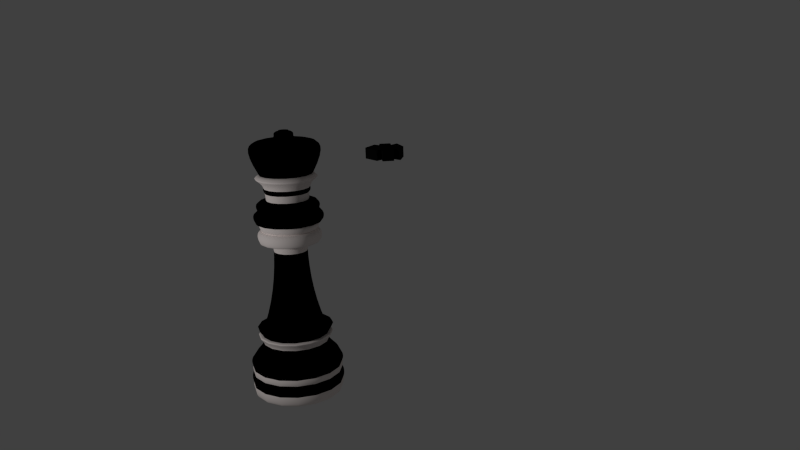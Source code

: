 # Source: pers.blend  (saved by Blender 2.73.0; exported with 4.5.12 LTS)
import bpy
from mathutils import Matrix  # noqa: F401  (used for matrix-valued properties, if any)

bpy.ops.wm.read_factory_settings(use_empty=True)
scene = bpy.context.scene
scene.name = 'Scene'

# ---- collections
col_collection_1 = bpy.data.collections.new('Collection 1'); scene.collection.children.link(col_collection_1)

# ---- materials (node trees are filled in below, after node groups)
mat_material_002 = bpy.data.materials.new('Material.002')
mat_material_002.alpha_threshold = 0.0
mat_material_002.roughness = 0.5
mat_marfil_005 = bpy.data.materials.new('marfil.005')
mat_marfil_005.alpha_threshold = 0.0
mat_marfil_005.diffuse_color = (0.0, 0.0, 0.0, 1.0)
mat_marfil_005.roughness = 0.5
mat_marfil_005.line_color = (0.0, 0.0, 0.0, 1.0)
mat_marfil_006 = bpy.data.materials.new('marfil.006')
mat_marfil_006.alpha_threshold = 0.0
mat_marfil_006.diffuse_color = (0.004242, 0.004242, 0.004242, 1.0)
mat_marfil_006.roughness = 0.5
mat_marfil_006.line_color = (0.0, 0.0, 0.0, 1.0)

# ---- material node trees
mat_material_002.use_nodes = True; mat_material_002.node_tree.nodes.clear()
_N = mat_material_002.node_tree.nodes; _L = mat_material_002.node_tree.links
n0 = _N.new('ShaderNodeOutputMaterial'); n0.name = 'Material Output'; n0.location = (668, 442)
n1 = _N.new('ShaderNodeBsdfDiffuse'); n1.name = 'Diffuse BSDF'; n1.location = (326, 471)
n1.inputs[0].default_value = (1.0, 0.9069, 0.8795, 1.0)
_L.new(n1.outputs[0], n0.inputs[0])
n0.is_active_output = True

# ---- world
world_world = bpy.data.worlds.new('World'); scene.world = world_world
world_world.color = (0.05088, 0.05088, 0.05088)
world_world.use_sun_shadow = False
world_world.sun_shadow_jitter_overblur = 0.0
world_world.cycles.sampling_method = 'MANUAL'
world_world.cycles.sample_map_resolution = 256

# ---- cameras
cam_camera = bpy.data.cameras.new('Camera')
cam_camera.clip_end = 100.0
cam_camera.lens = 35.0
cam_camera.sensor_width = 32.0
cam_camera.sensor_height = 18.0
cam_camera.ortho_scale = 7.314
cam_camera.dof.focus_distance = 0.0

# ---- lights
light_lamp = bpy.data.lights.new('Lamp', 'POINT')
light_lamp.transmission_factor = 0.0
light_lamp.cutoff_distance = 30.0
light_lamp.energy = 100.0
light_lamp.shadow_buffer_clip_start = 1.001
light_lamp.shadow_soft_size = 0.1
light_lamp.shadow_maximum_resolution = 0.006
light_lamp.use_absolute_resolution = True
light_lamp.cycles.use_multiple_importance_sampling = False

# ---- meshes
me_mesh_001 = bpy.data.meshes.new('Mesh.001')
me_mesh_001.from_pydata([(-0.0253, -0.2942, -0.12), (-0.0253, -0.2942, 0.12), (-0.2607, -0.1471, -0.12), (-0.2607, -0.1471, 0.12), (-0.1835, -0.07356, -0.12), (-0.1835, -0.07356, 0.12), (-0.3159, -0.06988, -0.12), (-0.3159, -0.06988, 0.12), (-0.3122, 0.09563, -0.12), (-0.3122, 0.09563, 0.12), (-0.1724, 0.09563, -0.12), (-0.1724, 0.09563, 0.12), (-0.2754, 0.1913, -0.12), (-0.2754, 0.1913, 0.12), (0.0253, -0.2942, -0.12), (0.0253, -0.2942, 0.12), (0.2607, -0.1471, -0.12), (0.2607, -0.1471, 0.12), (0.1835, -0.07356, -0.12), (0.1835, -0.07356, 0.12), (0.3159, -0.06988, -0.12), (0.3159, -0.06988, 0.12), (0.3122, 0.09563, -0.12), (0.3122, 0.09563, 0.12), (0.1724, 0.09563, -0.12), (0.1724, 0.09563, 0.12), (0.2754, 0.1913, -0.12), (0.2754, 0.1913, 0.12), (1.863e-09, 0.2611, -0.12), (-1.863e-09, 0.2611, 0.12)], [], [(1, 3, 2, 0), (3, 5, 4, 2), (5, 7, 6, 4), (7, 9, 8, 6), (9, 11, 10, 8), (11, 13, 12, 10), (13, 29, 28, 12), (15, 14, 16, 17), (17, 16, 18, 19), (19, 18, 20, 21), (21, 20, 22, 23), (23, 22, 24, 25), (25, 24, 26, 27), (27, 26, 28, 29), (25, 19, 21, 23), (5, 11, 9, 7), (11, 29, 13), (29, 25, 27), (19, 15, 17), (1, 5, 3), (5, 1, 29, 11), (15, 19, 25, 29), (29, 1, 15), (24, 28, 26), (28, 10, 12), (22, 20, 18, 24), (6, 8, 10, 4), (0, 2, 4), (16, 14, 18), (4, 10, 28, 0), (24, 18, 14, 28), (28, 14, 0)])
me_mesh_001.materials.append(mat_marfil_006)
me_mesh_001.use_remesh_preserve_volume = False
me_mesh_001.use_remesh_preserve_attributes = False
me_mesh_001.use_mirror_vertex_groups = False
me_mesh_001.update()

# ---- curves / text
cu_beziercurve_001 = bpy.data.curves.new('BezierCurve.001', 'CURVE')
cu_beziercurve_001.dimensions = '3D'
_sp = cu_beziercurve_001.splines.new('BEZIER'); _sp.bezier_points.add(14)
_sp.bezier_points.foreach_set('co', [0.0002558, 3.971, 1.789e-07, 0.06592, 3.737, 1.789e-07, 0.3055, 3.572, 1.789e-07, 0.5011, 3.497, 1.789e-07, 0.3323, 3.006, 1.789e-07, 0.3268, 2.905, 1.789e-07, 0.3256, 2.827, 1.789e-07, 0.4415, 2.652, 1.789e-07, 0.4637, 2.441, 1.789e-07, 0.2837, 2.441, 1.789e-07, 0.4957, 0.9016, 1.789e-07, 0.5363, 0.6303, 1.789e-07, 0.6847, 0.1402, 1.789e-07, 0.684, -0.1319, 1.789e-07, -0.09795, -0.1327, 1.789e-07])
_sp.bezier_points.foreach_set('handle_left', [-0.02163, 4.049, 1.789e-07, 0.1399, 3.763, 1.789e-07, 0.1984, 3.639, 1.789e-07, 0.4678, 3.542, 1.789e-07, 0.3607, 3.32, 1.789e-07, 0.3838, 2.907, 1.789e-07, 0.3271, 2.863, 1.789e-07, 0.4759, 2.658, 1.789e-07, 0.5222, 2.442, 1.789e-07, 0.3472, 2.439, 1.789e-07, 0.1814, 1.721, 1.789e-07, 0.488, 0.877, 1.789e-07, 0.8708, 0.3851, 1.789e-07, 0.7671, -0.1301, 1.789e-07, 0.03309, -0.1363, 1.789e-07])
_sp.bezier_points.foreach_set('handle_right', [0.1553, 3.968, 1.789e-07, 0.1458, 3.682, 1.789e-07, 0.45, 3.566, 1.789e-07, 0.3406, 3.375, 1.789e-07, 0.3998, 3.006, 1.789e-07, 0.3282, 2.87, 1.789e-07, 0.5506, 2.832, 1.789e-07, 0.5495, 2.648, 1.789e-07, 0.3726, 2.441, 1.789e-07, 0.286, 2.384, 1.789e-07, 0.7549, 0.8957, 1.789e-07, 0.5807, 0.4362, 1.789e-07, 0.7824, 0.1396, 1.789e-07, 0.4994, -0.1343, 1.789e-07, -0.0571, -0.1369, 1.789e-07])
for _p, _l, _r in zip(_sp.bezier_points, ['VECTOR', 'FREE', 'FREE', 'FREE', 'FREE', 'FREE', 'FREE', 'FREE', 'FREE', 'FREE', 'FREE', 'FREE', 'FREE', 'FREE', 'FREE'], ['FREE', 'VECTOR', 'FREE', 'FREE', 'FREE', 'FREE', 'FREE', 'FREE', 'FREE', 'FREE', 'FREE', 'FREE', 'FREE', 'FREE', 'FREE']): _p.handle_left_type = _l; _p.handle_right_type = _r
_sp.order_u = 0
_sp.order_v = 0
cu_beziercurve_001.materials.append(mat_material_002)
cu_beziercurve_001.use_path = True
cu_beziercurve_001.use_path_clamp = True
cu_beziercurve_001.bevel_resolution = 0
cu_beziercurve_001.fill_mode = 'HALF'
cu_beziercurve_002 = bpy.data.curves.new('BezierCurve.002', 'CURVE')
cu_beziercurve_002.dimensions = '3D'
_sp = cu_beziercurve_002.splines.new('BEZIER'); _sp.bezier_points.add(1)
_sp.bezier_points.foreach_set('co', [-1.0, 0.1712, -7.482e-09, 1.0, 0.03773, -1.649e-09])
_sp.bezier_points.foreach_set('handle_left', [-1.655, -0.095, -3.179e-08, 0.0, 0.03773, -1.649e-09])
_sp.bezier_points.foreach_set('handle_right', [-0.4065, 0.4123, 1.454e-08, 2.0, 0.03773, -1.649e-09])
for _p, _l, _r in zip(_sp.bezier_points, ['ALIGNED', 'ALIGNED'], ['ALIGNED', 'ALIGNED']): _p.handle_left_type = _l; _p.handle_right_type = _r
_sp.bezier_points.foreach_set('radius', [7.46, 1.0])
_sp.order_u = 0
_sp.order_v = 0
cu_beziercurve_002.use_path = True
cu_beziercurve_002.use_path_clamp = True
cu_beziercurve_002.bevel_resolution = 0
cu_beziercurve_002.fill_mode = 'HALF'
cu_beziercurve_003 = bpy.data.curves.new('BezierCurve.003', 'CURVE')
cu_beziercurve_003.dimensions = '3D'
_sp = cu_beziercurve_003.splines.new('BEZIER'); _sp.bezier_points.add(1)
_sp.bezier_points.foreach_set('co', [-1.0, 0.1712, -7.482e-09, 1.0, 0.03773, -1.649e-09])
_sp.bezier_points.foreach_set('handle_left', [-1.655, -0.095, -3.179e-08, 0.0, 0.03773, -1.649e-09])
_sp.bezier_points.foreach_set('handle_right', [-0.4065, 0.4123, 1.454e-08, 2.0, 0.03773, -1.649e-09])
for _p, _l, _r in zip(_sp.bezier_points, ['ALIGNED', 'ALIGNED'], ['ALIGNED', 'ALIGNED']): _p.handle_left_type = _l; _p.handle_right_type = _r
_sp.bezier_points.foreach_set('radius', [7.46, 1.0])
_sp.order_u = 0
_sp.order_v = 0
cu_beziercurve_003.use_path = True
cu_beziercurve_003.use_path_clamp = True
cu_beziercurve_003.bevel_resolution = 0
cu_beziercurve_003.fill_mode = 'HALF'
cu_beziercurve_005 = bpy.data.curves.new('BezierCurve.005', 'CURVE')
cu_beziercurve_005.dimensions = '3D'
_sp = cu_beziercurve_005.splines.new('BEZIER'); _sp.bezier_points.add(1)
_sp.bezier_points.foreach_set('co', [-1.0, 0.1712, -7.482e-09, 1.0, 0.03773, -1.649e-09])
_sp.bezier_points.foreach_set('handle_left', [-1.655, -0.095, -3.179e-08, 0.0, 0.03773, -1.649e-09])
_sp.bezier_points.foreach_set('handle_right', [-0.4065, 0.4123, 1.454e-08, 2.0, 0.03773, -1.649e-09])
for _p, _l, _r in zip(_sp.bezier_points, ['ALIGNED', 'ALIGNED'], ['ALIGNED', 'ALIGNED']): _p.handle_left_type = _l; _p.handle_right_type = _r
_sp.bezier_points.foreach_set('radius', [7.46, 1.0])
_sp.order_u = 0
_sp.order_v = 0
cu_beziercurve_005.use_path = True
cu_beziercurve_005.use_path_clamp = True
cu_beziercurve_005.bevel_resolution = 0
cu_beziercurve_005.fill_mode = 'HALF'
cu_beziercurve_006 = bpy.data.curves.new('BezierCurve.006', 'CURVE')
cu_beziercurve_006.dimensions = '3D'
_sp = cu_beziercurve_006.splines.new('BEZIER'); _sp.bezier_points.add(1)
_sp.bezier_points.foreach_set('co', [-1.0, 0.1712, -7.482e-09, 1.0, 0.03773, -1.649e-09])
_sp.bezier_points.foreach_set('handle_left', [-1.655, -0.095, -3.179e-08, 0.0, 0.03773, -1.649e-09])
_sp.bezier_points.foreach_set('handle_right', [-0.4065, 0.4123, 1.454e-08, 2.0, 0.03773, -1.649e-09])
for _p, _l, _r in zip(_sp.bezier_points, ['ALIGNED', 'ALIGNED'], ['ALIGNED', 'ALIGNED']): _p.handle_left_type = _l; _p.handle_right_type = _r
_sp.bezier_points.foreach_set('radius', [7.46, 1.0])
_sp.order_u = 0
_sp.order_v = 0
cu_beziercurve_006.use_path = True
cu_beziercurve_006.use_path_clamp = True
cu_beziercurve_006.bevel_resolution = 0
cu_beziercurve_006.fill_mode = 'HALF'
cu_beziercurve_007 = bpy.data.curves.new('BezierCurve.007', 'CURVE')
cu_beziercurve_007.dimensions = '3D'
_sp = cu_beziercurve_007.splines.new('BEZIER'); _sp.bezier_points.add(1)
_sp.bezier_points.foreach_set('co', [-1.0, 0.1712, -7.482e-09, 1.0, 0.03773, -1.649e-09])
_sp.bezier_points.foreach_set('handle_left', [-1.655, -0.095, -3.179e-08, 0.0, 0.03773, -1.649e-09])
_sp.bezier_points.foreach_set('handle_right', [-0.4065, 0.4123, 1.454e-08, 2.0, 0.03773, -1.649e-09])
for _p, _l, _r in zip(_sp.bezier_points, ['ALIGNED', 'ALIGNED'], ['ALIGNED', 'ALIGNED']): _p.handle_left_type = _l; _p.handle_right_type = _r
_sp.bezier_points.foreach_set('radius', [7.46, 1.0])
_sp.order_u = 0
_sp.order_v = 0
cu_beziercurve_007.use_path = True
cu_beziercurve_007.use_path_clamp = True
cu_beziercurve_007.bevel_resolution = 0
cu_beziercurve_007.fill_mode = 'HALF'
cu_beziercurve_009 = bpy.data.curves.new('BezierCurve.009', 'CURVE')
cu_beziercurve_009.dimensions = '3D'
_sp = cu_beziercurve_009.splines.new('BEZIER'); _sp.bezier_points.add(1)
_sp.bezier_points.foreach_set('co', [-1.0, 0.1712, -7.482e-09, 1.0, 0.03773, -1.649e-09])
_sp.bezier_points.foreach_set('handle_left', [-1.655, -0.095, -3.179e-08, 0.0, 0.03773, -1.649e-09])
_sp.bezier_points.foreach_set('handle_right', [-0.4065, 0.4123, 1.454e-08, 2.0, 0.03773, -1.649e-09])
for _p, _l, _r in zip(_sp.bezier_points, ['ALIGNED', 'ALIGNED'], ['ALIGNED', 'ALIGNED']): _p.handle_left_type = _l; _p.handle_right_type = _r
_sp.bezier_points.foreach_set('radius', [7.46, 1.0])
_sp.order_u = 0
_sp.order_v = 0
cu_beziercurve_009.use_path = True
cu_beziercurve_009.use_path_clamp = True
cu_beziercurve_009.bevel_resolution = 0
cu_beziercurve_009.fill_mode = 'HALF'
cu_beziercurve_011 = bpy.data.curves.new('BezierCurve.011', 'CURVE')
cu_beziercurve_011.dimensions = '3D'
_sp = cu_beziercurve_011.splines.new('BEZIER'); _sp.bezier_points.add(12)
_sp.bezier_points.foreach_set('co', [-0.08139, 4.186, 1.84e-07, 0.1798, 4.067, 1.84e-07, 0.3212, 3.33, 1.84e-07, 0.3256, 3.202, 1.84e-07, 0.3256, 3.099, 1.84e-07, 0.4772, 2.914, 1.84e-07, 0.5044, 2.736, 1.84e-07, 0.2837, 2.736, 1.84e-07, 0.4957, 1.017, 1.84e-07, 0.5363, 0.7461, 1.84e-07, 0.6847, 0.2559, 1.84e-07, 0.684, -0.0161, 1.84e-07, -0.09795, -0.01693, 1.84e-07])
_sp.bezier_points.foreach_set('handle_left', [-0.1685, 4.226, 1.84e-07, 0.09277, 4.107, 1.84e-07, 0.7951, 4.107, 1.84e-07, 0.3826, 3.204, 1.84e-07, 0.3271, 3.135, 1.84e-07, 0.4894, 2.945, 1.84e-07, 0.5629, 2.737, 1.84e-07, 0.3472, 2.733, 1.84e-07, 0.1814, 1.837, 1.84e-07, 0.488, 0.9928, 1.84e-07, 0.8708, 0.5009, 1.84e-07, 0.7671, -0.01435, 1.84e-07, 0.03309, -0.0205, 1.84e-07])
_sp.bezier_points.foreach_set('handle_right', [0.2707, 4.188, 1.84e-07, 0.4701, 3.997, 1.84e-07, 0.3888, 3.33, 1.84e-07, 0.327, 3.167, 1.84e-07, 0.574, 3.093, 1.84e-07, 0.5901, 2.912, 1.84e-07, 0.4132, 2.735, 1.84e-07, 0.286, 2.678, 1.84e-07, 0.7549, 1.012, 1.84e-07, 0.5807, 0.552, 1.84e-07, 0.7824, 0.2554, 1.84e-07, 0.4994, -0.01847, 1.84e-07, -0.0571, -0.02107, 1.84e-07])
for _p, _l, _r in zip(_sp.bezier_points, ['VECTOR', 'VECTOR', 'FREE', 'FREE', 'FREE', 'FREE', 'FREE', 'FREE', 'FREE', 'FREE', 'FREE', 'FREE', 'FREE'], ['FREE', 'FREE', 'FREE', 'FREE', 'FREE', 'FREE', 'FREE', 'FREE', 'FREE', 'FREE', 'FREE', 'FREE', 'FREE']): _p.handle_left_type = _l; _p.handle_right_type = _r
_sp.order_u = 0
_sp.order_v = 0
cu_beziercurve_011.materials.append(mat_marfil_005)
cu_beziercurve_011.use_path = True
cu_beziercurve_011.use_path_clamp = True
cu_beziercurve_011.bevel_resolution = 0
cu_beziercurve_011.fill_mode = 'HALF'

# ---- objects
ob_lamp = bpy.data.objects.new('Lamp', light_lamp)
ob_camera = bpy.data.objects.new('Camera', cam_camera)
ob_beziercurve_001 = bpy.data.objects.new('BezierCurve.001', cu_beziercurve_001)
ob_beziercurve_002 = bpy.data.objects.new('BezierCurve.002', cu_beziercurve_002)
ob_beziercurve_003 = bpy.data.objects.new('BezierCurve.003', cu_beziercurve_003)
ob_beziercurve_004 = bpy.data.objects.new('BezierCurve.004', cu_beziercurve_005)
ob_beziercurve_006 = bpy.data.objects.new('BezierCurve.006', cu_beziercurve_006)
ob_beziercurve_008 = bpy.data.objects.new('BezierCurve.008', cu_beziercurve_007)
ob_beziercurve_011 = bpy.data.objects.new('BezierCurve.011', cu_beziercurve_009)
ob_beziercurve = bpy.data.objects.new('BezierCurve', cu_beziercurve_011)
ob_beziercurve_005 = bpy.data.objects.new('BezierCurve.005', me_mesh_001)

# ---- transforms, parenting, visibility, modifiers, constraints
ob_lamp.location = (1.96, -2.871, 2.108)
ob_lamp.rotation_euler = (0.6503, 0.05522, 1.866)
ob_lamp.lock_rotations_4d = False
ob_lamp.empty_display_type = 'ARROWS'
ob_lamp.color = (0.0, 0.0, 0.0, 0.0)
ob_lamp.lineart.crease_threshold = 0.0
ob_camera.location = (7.842, 0.3614, 3.573)
ob_camera.rotation_euler = (1.313, 0.03004, 1.479)
ob_camera.lock_rotations_4d = False
ob_camera.empty_display_type = 'ARROWS'
ob_camera.color = (0.0, 0.0, 0.0, 0.0)
ob_camera.display_type = 'WIRE'
ob_camera.lineart.crease_threshold = 0.0
ob_beziercurve_001.location = (0.0, 0.0, 0.0)
ob_beziercurve_001.rotation_euler = (1.571, -0.0, 0.0)
ob_beziercurve_001.scale = (-0.5732, 0.5732, -0.5732)
ob_beziercurve_001.lineart.crease_threshold = 0.0
_m = ob_beziercurve_001.modifiers.new('Screw', 'SCREW')
_m.steps = 8
_m.axis = 'Y'
_m.merge_threshold = 0.0
ob_beziercurve_002.location = (7.632, -14.25, 42.01)
ob_beziercurve_002.rotation_euler = (1.571, 0.0, 1.571)
ob_beziercurve_002.lineart.crease_threshold = 0.0
ob_beziercurve_003.location = (7.632, -14.25, 42.01)
ob_beziercurve_003.rotation_euler = (1.571, 0.0, 1.571)
ob_beziercurve_003.lineart.crease_threshold = 0.0
ob_beziercurve_004.location = (7.632, -14.25, 42.01)
ob_beziercurve_004.rotation_euler = (1.571, 0.0, 1.571)
ob_beziercurve_004.lineart.crease_threshold = 0.0
ob_beziercurve_006.location = (7.632, -14.25, 42.01)
ob_beziercurve_006.rotation_euler = (1.571, 0.0, 1.571)
ob_beziercurve_006.lineart.crease_threshold = 0.0
ob_beziercurve_008.location = (7.632, -14.25, 42.01)
ob_beziercurve_008.rotation_euler = (1.571, 0.0, 1.571)
ob_beziercurve_008.lineart.crease_threshold = 0.0
ob_beziercurve_011.location = (7.632, -14.25, 42.01)
ob_beziercurve_011.rotation_euler = (1.571, 0.0, 1.571)
ob_beziercurve_011.lineart.crease_threshold = 0.0
ob_beziercurve.location = (0.0, 0.0, 2.384e-07)
ob_beziercurve.rotation_euler = (1.571, -0.0, 0.0)
ob_beziercurve.scale = (-0.5809, 0.5809, -0.5809)
ob_beziercurve.lineart.crease_threshold = 0.0
_m = ob_beziercurve.modifiers.new('Screw', 'SCREW')
_m.steps = 8
_m.axis = 'Y'
_m.merge_threshold = 0.0
ob_beziercurve_005.location = (0.5106, 0.8752, 2.28)
ob_beziercurve_005.scale = (0.5809, 0.5809, 0.3674)
ob_beziercurve_005.lineart.crease_threshold = 0.0

# ---- collection membership
col_collection_1.objects.link(ob_lamp)
col_collection_1.objects.link(ob_camera)
col_collection_1.objects.link(ob_beziercurve_001)
col_collection_1.objects.link(ob_beziercurve_002)
col_collection_1.objects.link(ob_beziercurve_003)
col_collection_1.objects.link(ob_beziercurve_004)
col_collection_1.objects.link(ob_beziercurve_006)
col_collection_1.objects.link(ob_beziercurve_008)
col_collection_1.objects.link(ob_beziercurve_011)
col_collection_1.objects.link(ob_beziercurve)
col_collection_1.objects.link(ob_beziercurve_005)

# ---- scene / render settings (as saved in the file)
scene.camera = ob_camera
scene.frame_start = 1; scene.frame_end = 250; scene.frame_set(1)
scene.render.engine = 'CYCLES'
scene.render.resolution_percentage = 50
scene.render.dither_intensity = 0.0
scene.cycles.use_denoising = False
scene.cycles.samples = 10
scene.cycles.sampling_pattern = 'TABULATED_SOBOL'
scene.cycles.light_sampling_threshold = 0.0
scene.cycles.use_adaptive_sampling = False
scene.cycles.use_light_tree = False
scene.cycles.blur_glossy = 0.0
scene.cycles.pixel_filter_type = 'GAUSSIAN'
scene.cycles.sample_clamp_indirect = 0.0
scene.view_settings.view_transform = 'Standard'
bpy.context.view_layer.update()

